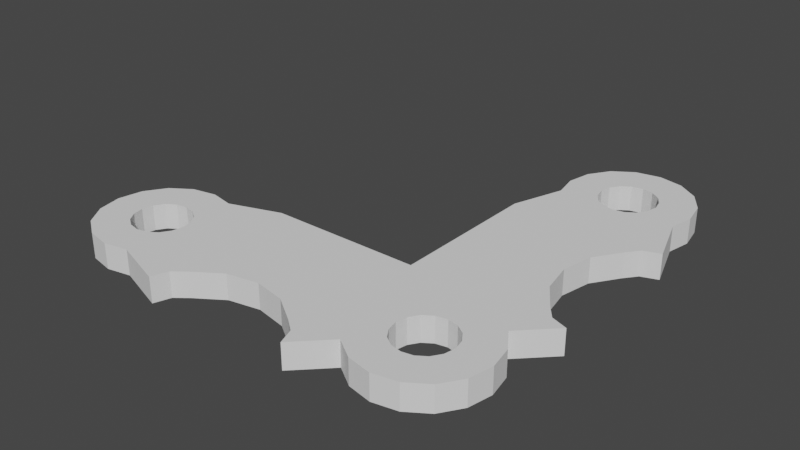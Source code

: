 # Source: DualButtonBracket.blend  (saved by Blender 2.90.8; exported with 4.5.12 LTS)
import bpy
from mathutils import Matrix  # noqa: F401  (used for matrix-valued properties, if any)

bpy.ops.wm.read_factory_settings(use_empty=True)
scene = bpy.context.scene
scene.name = 'Scene'

# ---- collections
col_collection = bpy.data.collections.new('Collection'); scene.collection.children.link(col_collection)

# ---- world
world_world = bpy.data.worlds.new('World'); scene.world = world_world
world_world.use_nodes = True; world_world.node_tree.nodes.clear()
_N = world_world.node_tree.nodes; _L = world_world.node_tree.links
n0 = _N.new('ShaderNodeOutputWorld'); n0.name = 'World Output'; n0.location = (300, 300)
n1 = _N.new('ShaderNodeBackground'); n1.name = 'Background'; n1.location = (10, 300)
n1.inputs[0].default_value = (0.05088, 0.05088, 0.05088, 1.0)
_L.new(n1.outputs[0], n0.inputs[0])
n0.is_active_output = True
world_world.color = (0.05088, 0.05088, 0.05088)
world_world.use_sun_shadow = False
world_world.sun_shadow_jitter_overblur = 0.0

# ---- meshes
me_plane = bpy.data.meshes.new('Plane')
me_plane.from_pydata([(-1.845, 0.6, 0.0), (-1.845, -0.6, 0.0), (-0.6454, 0.6, 0.0), (-0.6454, -0.6, 0.0), (-1.245, 0.7, 0.0), (-1.054, 0.7381, 0.0), (-0.8919, 0.8464, 0.0), (-0.7835, 1.009, 0.0), (-0.7454, 1.2, 0.0), (-0.7835, 1.391, 0.0), (-0.8919, 1.554, 0.0), (-1.054, 1.662, 0.0), (-1.245, 1.7, 0.0), (-1.437, 1.662, 0.0), (-1.599, 1.554, 0.0), (-1.707, 1.391, 0.0), (-1.745, 1.2, 0.0), (-1.707, 1.009, 0.0), (-1.599, 0.8464, 0.0), (-1.437, 0.7381, 0.0), (-1.245, -1.7, 0.0), (-1.054, -1.662, 0.0), (-0.8919, -1.554, 0.0), (-0.7835, -1.391, 0.0), (-0.7454, -1.2, 0.0), (-0.7835, -1.009, 0.0), (-0.8919, -0.8464, 0.0), (-1.054, -0.7381, 0.0), (-1.245, -0.7, 0.0), (-1.437, -0.7381, 0.0), (-1.599, -0.8464, 0.0), (-1.707, -1.009, 0.0), (-1.745, -1.2, 0.0), (-1.707, -1.391, 0.0), (-1.599, -1.554, 0.0), (-1.437, -1.662, 0.0), (-1.345, 0.6, 0.0), (-1.345, -0.6, 0.0), (-1.495, 0.6, 0.0), (-1.495, -0.6, 0.0), (-1.195, -0.6, 0.0), (-1.195, 0.6, 0.0), (-0.775, 0.5543, 0.0), (-0.8516, 0.4582, 0.0), (-0.9921, 0.248, 0.0), (-1.041, -5.504e-08, 0.0), (-0.9921, -0.248, 0.0), (-0.8516, -0.4582, 0.0), (-0.775, -0.5543, 0.0), (-1.245, -1.425, 0.0), (-1.159, -1.408, 0.0), (-1.086, -1.359, 0.0), (-1.038, -1.286, 0.0), (-1.02, -1.2, 0.0), (-1.038, -1.114, 0.0), (-1.086, -1.041, 0.0), (-1.159, -0.9921, 0.0), (-1.245, -0.975, 0.0), (-1.332, -0.9921, 0.0), (-1.405, -1.041, 0.0), (-1.453, -1.114, 0.0), (-1.47, -1.2, 0.0), (-1.453, -1.286, 0.0), (-1.405, -1.359, 0.0), (-1.332, -1.408, 0.0), (-1.245, 0.975, 0.0), (-1.159, 0.9921, 0.0), (-1.086, 1.041, 0.0), (-1.038, 1.114, 0.0), (-1.02, 1.2, 0.0), (-1.038, 1.286, 0.0), (-1.086, 1.359, 0.0), (-1.159, 1.408, 0.0), (-1.245, 1.425, 0.0), (-1.332, 1.408, 0.0), (-1.405, 1.359, 0.0), (-1.453, 1.286, 0.0), (-1.47, 1.2, 0.0), (-1.453, 1.114, 0.0), (-1.405, 1.041, 0.0), (-1.332, 0.9921, 0.0), (-3.645, -1.7, 0.0), (-3.454, -1.662, 0.0), (-3.292, -1.554, 0.0), (-3.183, -1.391, 0.0), (-3.145, -1.2, 0.0), (-3.183, -1.009, 0.0), (-3.292, -0.8464, 0.0), (-3.454, -0.7381, 0.0), (-3.645, -0.7, 0.0), (-3.837, -0.7381, 0.0), (-3.999, -0.8464, 0.0), (-4.107, -1.009, 0.0), (-4.145, -1.2, 0.0), (-4.107, -1.391, 0.0), (-3.999, -1.554, 0.0), (-3.837, -1.662, 0.0), (-3.645, -1.425, 0.0), (-3.559, -1.408, 0.0), (-3.486, -1.359, 0.0), (-3.438, -1.286, 0.0), (-3.42, -1.2, 0.0), (-3.438, -1.114, 0.0), (-3.486, -1.041, 0.0), (-3.559, -0.9921, 0.0), (-3.645, -0.975, 0.0), (-3.732, -0.9921, 0.0), (-3.805, -1.041, 0.0), (-3.853, -1.114, 0.0), (-3.87, -1.2, 0.0), (-3.853, -1.286, 0.0), (-3.805, -1.359, 0.0), (-3.732, -1.408, 0.0), (-3.045, -0.6, 0.0), (-1.845, -1.8, 0.0), (-3.045, -1.8, 0.0), (-1.845, -1.1, 0.0), (-3.045, -1.1, 0.0), (-1.845, -0.95, 0.0), (-3.045, -0.95, 0.0), (-3.045, -1.25, 0.0), (-1.845, -1.25, 0.0), (-1.891, -1.67, 0.0), (-1.987, -1.594, 0.0), (-2.197, -1.453, 0.0), (-2.445, -1.404, 0.0), (-2.693, -1.453, 0.0), (-2.904, -1.594, 0.0), (-3.0, -1.67, 0.0), (-1.845, 0.6, 0.2), (-1.845, -0.6, 0.2), (-0.6454, 0.6, 0.2), (-0.6454, -0.6, 0.2), (-1.245, 0.7, 0.2), (-1.054, 0.7381, 0.2), (-0.8919, 0.8464, 0.2), (-0.7835, 1.009, 0.2), (-0.7454, 1.2, 0.2), (-0.7835, 1.391, 0.2), (-0.8919, 1.554, 0.2), (-1.054, 1.662, 0.2), (-1.245, 1.7, 0.2), (-1.437, 1.662, 0.2), (-1.599, 1.554, 0.2), (-1.707, 1.391, 0.2), (-1.745, 1.2, 0.2), (-1.707, 1.009, 0.2), (-1.599, 0.8464, 0.2), (-1.437, 0.7381, 0.2), (-1.245, -1.7, 0.2), (-1.054, -1.662, 0.2), (-0.8919, -1.554, 0.2), (-0.7835, -1.391, 0.2), (-0.7454, -1.2, 0.2), (-0.7835, -1.009, 0.2), (-0.8919, -0.8464, 0.2), (-1.054, -0.7381, 0.2), (-1.245, -0.7, 0.2), (-1.437, -0.7381, 0.2), (-1.599, -0.8464, 0.2), (-1.707, -1.009, 0.2), (-1.745, -1.2, 0.2), (-1.707, -1.391, 0.2), (-1.599, -1.554, 0.2), (-1.437, -1.662, 0.2), (-1.345, 0.6, 0.2), (-1.345, -0.6, 0.2), (-1.495, 0.6, 0.2), (-1.495, -0.6, 0.2), (-1.195, -0.6, 0.2), (-1.195, 0.6, 0.2), (-0.775, 0.5543, 0.2), (-0.8516, 0.4582, 0.2), (-0.9921, 0.248, 0.2), (-1.041, -5.504e-08, 0.2), (-0.9921, -0.248, 0.2), (-0.8516, -0.4582, 0.2), (-0.775, -0.5543, 0.2), (-1.245, -1.425, 0.2), (-1.159, -1.408, 0.2), (-1.086, -1.359, 0.2), (-1.038, -1.286, 0.2), (-1.02, -1.2, 0.2), (-1.038, -1.114, 0.2), (-1.086, -1.041, 0.2), (-1.159, -0.9921, 0.2), (-1.245, -0.975, 0.2), (-1.332, -0.9921, 0.2), (-1.405, -1.041, 0.2), (-1.453, -1.114, 0.2), (-1.47, -1.2, 0.2), (-1.453, -1.286, 0.2), (-1.405, -1.359, 0.2), (-1.332, -1.408, 0.2), (-1.245, 0.975, 0.2), (-1.159, 0.9921, 0.2), (-1.086, 1.041, 0.2), (-1.038, 1.114, 0.2), (-1.02, 1.2, 0.2), (-1.038, 1.286, 0.2), (-1.086, 1.359, 0.2), (-1.159, 1.408, 0.2), (-1.245, 1.425, 0.2), (-1.332, 1.408, 0.2), (-1.405, 1.359, 0.2), (-1.453, 1.286, 0.2), (-1.47, 1.2, 0.2), (-1.453, 1.114, 0.2), (-1.405, 1.041, 0.2), (-1.332, 0.9921, 0.2), (-3.645, -1.7, 0.2), (-3.454, -1.662, 0.2), (-3.292, -1.554, 0.2), (-3.183, -1.391, 0.2), (-3.145, -1.2, 0.2), (-3.183, -1.009, 0.2), (-3.292, -0.8464, 0.2), (-3.454, -0.7381, 0.2), (-3.645, -0.7, 0.2), (-3.837, -0.7381, 0.2), (-3.999, -0.8464, 0.2), (-4.107, -1.009, 0.2), (-4.145, -1.2, 0.2), (-4.107, -1.391, 0.2), (-3.999, -1.554, 0.2), (-3.837, -1.662, 0.2), (-3.645, -1.425, 0.2), (-3.559, -1.408, 0.2), (-3.486, -1.359, 0.2), (-3.438, -1.286, 0.2), (-3.42, -1.2, 0.2), (-3.438, -1.114, 0.2), (-3.486, -1.041, 0.2), (-3.559, -0.9921, 0.2), (-3.645, -0.975, 0.2), (-3.732, -0.9921, 0.2), (-3.805, -1.041, 0.2), (-3.853, -1.114, 0.2), (-3.87, -1.2, 0.2), (-3.853, -1.286, 0.2), (-3.805, -1.359, 0.2), (-3.732, -1.408, 0.2), (-3.045, -0.6, 0.2), (-1.845, -1.8, 0.2), (-3.045, -1.8, 0.2), (-1.845, -1.1, 0.2), (-3.045, -1.1, 0.2), (-1.845, -0.95, 0.2), (-3.045, -0.95, 0.2), (-3.045, -1.25, 0.2), (-1.845, -1.25, 0.2), (-1.891, -1.67, 0.2), (-1.987, -1.594, 0.2), (-2.197, -1.453, 0.2), (-2.445, -1.404, 0.2), (-2.693, -1.453, 0.2), (-2.904, -1.594, 0.2), (-3.0, -1.67, 0.2)], [], [(38, 39, 37, 36), (0, 1, 39, 38), (36, 37, 40, 41), (2, 6, 5), (27, 26, 3), (27, 40, 37, 28), (28, 37, 39, 29), (4, 36, 41, 5), (19, 38, 36, 4), (29, 39, 1, 30), (0, 38, 19, 18), (3, 48, 47, 46, 45, 44, 43, 42, 2, 41, 40), (35, 64, 49, 20), (34, 63, 64, 35), (33, 62, 63, 34), (32, 33, 62, 61), (31, 32, 61, 60), (30, 31, 60, 59), (29, 30, 59, 58), (28, 29, 58, 57), (27, 28, 57, 56), (26, 27, 56, 55), (25, 26, 55, 54), (24, 25, 54, 53), (23, 24, 53, 52), (22, 23, 52, 51), (21, 22, 51, 50), (20, 21, 50, 49), (16, 17, 78, 77), (15, 16, 77, 76), (14, 15, 76, 75), (13, 14, 75, 74), (12, 13, 74, 73), (11, 12, 73, 72), (10, 11, 72, 71), (9, 10, 71, 70), (8, 9, 70, 69), (7, 8, 69, 68), (6, 7, 68, 67), (5, 6, 67, 66), (4, 5, 66, 65), (19, 4, 65, 80), (18, 19, 80, 79), (17, 18, 79, 78), (2, 5, 41), (40, 27, 3), (96, 112, 97, 81), (95, 111, 112, 96), (94, 110, 111, 95), (93, 94, 110, 109), (92, 93, 109, 108), (91, 92, 108, 107), (90, 91, 107, 106), (89, 90, 106, 105), (88, 89, 105, 104), (87, 88, 104, 103), (86, 87, 103, 102), (85, 86, 102, 101), (84, 85, 101, 100), (83, 84, 100, 99), (82, 83, 99, 98), (81, 82, 98, 97), (118, 119, 117, 116), (119, 118, 1, 113), (116, 117, 120, 121), (115, 128, 127, 126, 125, 124, 123, 122, 114, 121, 120), (31, 30, 1, 118), (31, 118, 116, 32), (32, 116, 121, 33), (121, 114, 33), (33, 34, 114), (84, 83, 115), (115, 120, 84), (84, 120, 117, 85), (85, 117, 119, 86), (86, 119, 113, 87), (87, 113, 88), (18, 17, 0), (83, 82, 115), (6, 2, 7), (167, 165, 166, 168), (129, 167, 168, 130), (165, 170, 169, 166), (131, 134, 135), (156, 132, 155), (156, 157, 166, 169), (157, 158, 168, 166), (133, 134, 170, 165), (148, 133, 165, 167), (158, 159, 130, 168), (129, 147, 148, 167), (132, 169, 170, 131, 171, 172, 173, 174, 175, 176, 177), (164, 149, 178, 193), (163, 164, 193, 192), (162, 163, 192, 191), (161, 190, 191, 162), (160, 189, 190, 161), (159, 188, 189, 160), (158, 187, 188, 159), (157, 186, 187, 158), (156, 185, 186, 157), (155, 184, 185, 156), (154, 183, 184, 155), (153, 182, 183, 154), (152, 181, 182, 153), (151, 180, 181, 152), (150, 179, 180, 151), (149, 178, 179, 150), (145, 206, 207, 146), (144, 205, 206, 145), (143, 204, 205, 144), (142, 203, 204, 143), (141, 202, 203, 142), (140, 201, 202, 141), (139, 200, 201, 140), (138, 199, 200, 139), (137, 198, 199, 138), (136, 197, 198, 137), (135, 196, 197, 136), (134, 195, 196, 135), (133, 194, 195, 134), (148, 209, 194, 133), (147, 208, 209, 148), (146, 207, 208, 147), (131, 170, 134), (169, 132, 156), (225, 210, 226, 241), (224, 225, 241, 240), (223, 224, 240, 239), (222, 238, 239, 223), (221, 237, 238, 222), (220, 236, 237, 221), (219, 235, 236, 220), (218, 234, 235, 219), (217, 233, 234, 218), (216, 232, 233, 217), (215, 231, 232, 216), (214, 230, 231, 215), (213, 229, 230, 214), (212, 228, 229, 213), (211, 227, 228, 212), (210, 226, 227, 211), (247, 245, 246, 248), (248, 242, 130, 247), (245, 250, 249, 246), (244, 249, 250, 243, 251, 252, 253, 254, 255, 256, 257), (160, 247, 130, 159), (160, 161, 245, 247), (161, 162, 250, 245), (250, 162, 243), (162, 243, 163), (213, 244, 212), (244, 213, 249), (213, 214, 246, 249), (214, 215, 248, 246), (215, 216, 242, 248), (216, 217, 242), (147, 129, 146), (212, 244, 211), (135, 136, 131), (108, 109, 238, 237), (88, 113, 242, 217), (42, 43, 172, 171), (109, 110, 239, 238), (0, 17, 146, 129), (43, 44, 173, 172), (111, 110, 239, 240), (115, 82, 211, 244), (44, 45, 174, 173), (112, 111, 240, 241), (7, 2, 131, 136), (45, 46, 175, 174), (97, 112, 241, 226), (46, 47, 176, 175), (8, 7, 136, 137), (47, 48, 177, 176), (9, 8, 137, 138), (2, 42, 171, 131), (10, 9, 138, 139), (48, 3, 132, 177), (11, 10, 139, 140), (49, 50, 179, 178), (12, 11, 140, 141), (50, 51, 180, 179), (13, 12, 141, 142), (51, 52, 181, 180), (14, 13, 142, 143), (52, 53, 182, 181), (15, 14, 143, 144), (53, 54, 183, 182), (16, 15, 144, 145), (54, 55, 184, 183), (17, 16, 145, 146), (55, 56, 185, 184), (56, 57, 186, 185), (57, 58, 187, 186), (58, 59, 188, 187), (21, 20, 149, 150), (59, 60, 189, 188), (22, 21, 150, 151), (60, 61, 190, 189), (23, 22, 151, 152), (61, 62, 191, 190), (24, 23, 152, 153), (63, 62, 191, 192), (113, 1, 130, 242), (25, 24, 153, 154), (3, 26, 155, 132), (64, 63, 192, 193), (26, 25, 154, 155), (49, 64, 193, 178), (82, 81, 210, 211), (65, 66, 195, 194), (66, 67, 196, 195), (67, 68, 197, 196), (68, 69, 198, 197), (69, 70, 199, 198), (70, 71, 200, 199), (71, 72, 201, 200), (89, 88, 217, 218), (72, 73, 202, 201), (34, 35, 164, 163), (90, 89, 218, 219), (73, 74, 203, 202), (122, 123, 252, 251), (35, 20, 149, 164), (91, 90, 219, 220), (74, 75, 204, 203), (123, 124, 253, 252), (92, 91, 220, 221), (75, 76, 205, 204), (124, 125, 254, 253), (93, 92, 221, 222), (76, 77, 206, 205), (125, 126, 255, 254), (94, 93, 222, 223), (77, 78, 207, 206), (126, 127, 256, 255), (94, 95, 224, 223), (78, 79, 208, 207), (127, 128, 257, 256), (95, 96, 225, 224), (79, 80, 209, 208), (114, 122, 251, 243), (96, 81, 210, 225), (80, 65, 194, 209), (128, 115, 244, 257), (97, 98, 227, 226), (98, 99, 228, 227), (99, 100, 229, 228), (100, 101, 230, 229), (101, 102, 231, 230), (114, 34, 163, 243), (102, 103, 232, 231), (103, 104, 233, 232), (104, 105, 234, 233), (105, 106, 235, 234), (106, 107, 236, 235), (107, 108, 237, 236), (1, 0, 129, 130)])
_uv = me_plane.uv_layers.new(name='UVMap')
_uv.uv.foreach_set('vector', [0.2083, 0.3333, 0.2083, 0.6667, 0.1667, 0.6667, 0.1667, 0.3333, 0.3333, 0.3333, 0.3333, 0.6667, 0.2083, 0.6667, 0.2083, 0.3333, 0.1667, 0.3333, 0.1667, 0.6667, 0.125, 0.6667, 0.125, 0.3333, 0.0, 0.0, 0.0, 0.0, 0.0, 0.0, 0.1135, 0.705, 0.0, 0.0, 0.0, 0.6667, 0.1135, 0.705, 0.125, 0.6667, 0.1667, 0.6667, 0.1667, 0.6944, 0.1667, 0.6944, 0.1667, 0.6667, 0.2083, 0.6667, 0.2198, 0.705, 0.1667, 0.3056, 0.1667, 0.3333, 0.125, 0.3333, 0.1135, 0.295, 0.2198, 0.295, 0.2083, 0.3333, 0.1667, 0.3333, 0.1667, 0.3056, 0.2198, 0.705, 0.2083, 0.6667, 0.3333, 0.6667, 0.2649, 0.7351, 0.3333, 0.3333, 0.2083, 0.3333, 0.2198, 0.295, 0.2649, 0.2649, 0.0, 0.6667, 0.0, 0.0, 0.0, 0.0, 0.0, 0.0, 0.0, 0.0, 0.0, 0.0, 0.0, 0.0, 0.0, 0.0, 0.0, 0.3333, 0.125, 0.3333, 0.125, 0.6667, 0.0, 0.0, 0.0, 0.0, 0.0, 0.0, 0.0, 0.0, 0.0, 0.0, 0.0, 0.0, 0.0, 0.0, 0.0, 0.0, 0.0, 0.0, 0.0, 0.0, 0.0, 0.0, 0.0, 0.0, 0.3056, 0.8333, 0.0, 0.0, 0.0, 0.0, 0.0, 0.0, 0.295, 0.7802, 0.3056, 0.8333, 0.0, 0.0, 0.0, 0.0, 0.2649, 0.7351, 0.295, 0.7802, 0.0, 0.0, 0.0, 0.0, 0.2198, 0.705, 0.2649, 0.7351, 0.0, 0.0, 0.0, 0.0, 0.1667, 0.6944, 0.2198, 0.705, 0.0, 0.0, 0.0, 0.0, 0.1135, 0.705, 0.1667, 0.6944, 0.0, 0.0, 0.0, 0.0, 0.0, 0.0, 0.1135, 0.705, 0.0, 0.0, 0.0, 0.0, 0.0, 0.0, 0.0, 0.0, 0.0, 0.0, 0.0, 0.0, 0.0, 0.0, 0.0, 0.0, 0.0, 0.0, 0.0, 0.0, 0.0, 0.0, 0.0, 0.0, 0.0, 0.0, 0.0, 0.0, 0.0, 0.0, 0.0, 0.0, 0.0, 0.0, 0.0, 0.0, 0.0, 0.0, 0.0, 0.0, 0.0, 0.0, 0.0, 0.0, 0.0, 0.0, 0.0, 0.0, 0.0, 0.0, 0.0, 0.0, 0.3056, 0.1667, 0.295, 0.2198, 0.0, 0.0, 0.0, 0.0, 0.295, 0.1135, 0.3056, 0.1667, 0.0, 0.0, 0.0, 0.0, 0.0, 0.0, 0.295, 0.1135, 0.0, 0.0, 0.0, 0.0, 0.0, 0.0, 0.0, 0.0, 0.0, 0.0, 0.0, 0.0, 0.0, 0.0, 0.0, 0.0, 0.0, 0.0, 0.0, 0.0, 0.0, 0.0, 0.0, 0.0, 0.0, 0.0, 0.0, 0.0, 0.0, 0.0, 0.0, 0.0, 0.0, 0.0, 0.0, 0.0, 0.0, 0.0, 0.0, 0.0, 0.0, 0.0, 0.0, 0.0, 0.0, 0.0, 0.0, 0.0, 0.0, 0.0, 0.0, 0.0, 0.0, 0.0, 0.0, 0.0, 0.0, 0.0, 0.0, 0.0, 0.0, 0.0, 0.0, 0.0, 0.0, 0.0, 0.0, 0.0, 0.0, 0.0, 0.0, 0.0, 0.0, 0.0, 0.0, 0.0, 0.1667, 0.3056, 0.0, 0.0, 0.0, 0.0, 0.0, 0.0, 0.2198, 0.295, 0.1667, 0.3056, 0.0, 0.0, 0.0, 0.0, 0.2649, 0.2649, 0.2198, 0.295, 0.0, 0.0, 0.0, 0.0, 0.295, 0.2198, 0.2649, 0.2649, 0.0, 0.0, 0.0, 0.0, 0.0, 0.0, 0.0, 0.0, 0.125, 0.3333, 0.125, 0.6667, 0.1135, 0.705, 0.0, 0.6667, 0.0, 0.0, 0.0, 0.0, 0.0, 0.0, 0.0, 0.0, 0.0, 0.0, 0.0, 0.0, 0.0, 0.0, 0.0, 0.0, 0.0, 0.0, 0.0, 0.0, 0.0, 0.0, 0.0, 0.0, 0.3056, 0.8333, 0.0, 0.0, 0.0, 0.0, 0.0, 0.0, 0.295, 0.7802, 0.3056, 0.8333, 0.0, 0.0, 0.0, 0.0, 0.2649, 0.7351, 0.295, 0.7802, 0.0, 0.0, 0.0, 0.0, 0.2198, 0.705, 0.2649, 0.7351, 0.0, 0.0, 0.0, 0.0, 0.1667, 0.6944, 0.2198, 0.705, 0.0, 0.0, 0.0, 0.0, 0.1135, 0.705, 0.1667, 0.6944, 0.0, 0.0, 0.0, 0.0, 0.0, 0.0, 0.1135, 0.705, 0.0, 0.0, 0.0, 0.0, 0.0, 0.0, 0.0, 0.0, 0.0, 0.0, 0.0, 0.0, 0.0, 0.0, 0.0, 0.0, 0.0, 0.0, 0.0, 0.0, 0.0, 0.0, 0.0, 0.0, 0.0, 0.0, 0.0, 0.0, 0.0, 0.0, 0.0, 0.0, 0.0, 0.0, 0.0, 0.0, 0.0, 0.0, 0.0, 0.0, 0.0, 0.0, 0.0, 0.0, 0.0, 0.0, 0.0, 0.0, 0.0, 0.0, 0.0, 0.0, 0.2083, 0.3333, 0.2083, 0.6667, 0.1667, 0.6667, 0.1667, 0.3333, 0.2083, 0.6667, 0.2083, 0.3333, 0.0, 0.0, 0.0, 0.0, 0.1667, 0.3333, 0.1667, 0.6667, 0.125, 0.6667, 0.125, 0.3333, 0.0, 0.6667, 0.0, 0.0, 0.0, 0.0, 0.0, 0.0, 0.0, 0.0, 0.0, 0.0, 0.0, 0.0, 0.0, 0.0, 0.0, 0.3333, 0.125, 0.3333, 0.125, 0.6667, 0.295, 0.7802, 0.2649, 0.7351, 0.0, 0.0, 0.2083, 0.3333, 0.295, 0.7802, 0.2083, 0.3333, 0.1667, 0.3333, 0.3056, 0.8333, 0.3056, 0.8333, 0.1667, 0.3333, 0.125, 0.3333, 0.0, 0.0, 0.125, 0.3333, 0.0, 0.3333, 0.0, 0.0, 0.0, 0.0, 0.0, 0.0, 0.0, 0.3333, 0.0, 0.0, 0.0, 0.0, 0.0, 0.0, 0.0, 0.0, 0.125, 0.6667, 0.0, 0.0, 0.0, 0.0, 0.125, 0.6667, 0.1667, 0.6667, 0.0, 0.0, 0.0, 0.0, 0.1667, 0.6667, 0.2083, 0.6667, 0.0, 0.0, 0.0, 0.0, 0.2083, 0.6667, 0.0, 0.0, 0.0, 0.0, 0.0, 0.0, 0.0, 0.0, 0.1135, 0.705, 0.2649, 0.2649, 0.295, 0.2198, 0.3333, 0.3333, 0.0, 0.0, 0.0, 0.0, 0.0, 0.0, 0.0, 0.0, 0.0, 0.0, 0.0, 0.0, 0.2083, 0.3333, 0.1667, 0.3333, 0.1667, 0.6667, 0.2083, 0.6667, 0.3333, 0.3333, 0.2083, 0.3333, 0.2083, 0.6667, 0.3333, 0.6667, 0.1667, 0.3333, 0.125, 0.3333, 0.125, 0.6667, 0.1667, 0.6667, 0.0, 0.0, 0.0, 0.0, 0.0, 0.0, 0.1135, 0.705, 0.0, 0.6667, 0.0, 0.0, 0.1135, 0.705, 0.1667, 0.6944, 0.1667, 0.6667, 0.125, 0.6667, 0.1667, 0.6944, 0.2198, 0.705, 0.2083, 0.6667, 0.1667, 0.6667, 0.1667, 0.3056, 0.1135, 0.295, 0.125, 0.3333, 0.1667, 0.3333, 0.2198, 0.295, 0.1667, 0.3056, 0.1667, 0.3333, 0.2083, 0.3333, 0.2198, 0.705, 0.2649, 0.7351, 0.3333, 0.6667, 0.2083, 0.6667, 0.3333, 0.3333, 0.2649, 0.2649, 0.2198, 0.295, 0.2083, 0.3333, 0.0, 0.6667, 0.125, 0.6667, 0.125, 0.3333, 0.0, 0.3333, 0.0, 0.0, 0.0, 0.0, 0.0, 0.0, 0.0, 0.0, 0.0, 0.0, 0.0, 0.0, 0.0, 0.0, 0.0, 0.0, 0.0, 0.0, 0.0, 0.0, 0.0, 0.0, 0.0, 0.0, 0.0, 0.0, 0.0, 0.0, 0.0, 0.0, 0.0, 0.0, 0.0, 0.0, 0.0, 0.0, 0.0, 0.0, 0.3056, 0.8333, 0.0, 0.0, 0.0, 0.0, 0.0, 0.0, 0.295, 0.7802, 0.0, 0.0, 0.0, 0.0, 0.3056, 0.8333, 0.2649, 0.7351, 0.0, 0.0, 0.0, 0.0, 0.295, 0.7802, 0.2198, 0.705, 0.0, 0.0, 0.0, 0.0, 0.2649, 0.7351, 0.1667, 0.6944, 0.0, 0.0, 0.0, 0.0, 0.2198, 0.705, 0.1135, 0.705, 0.0, 0.0, 0.0, 0.0, 0.1667, 0.6944, 0.0, 0.0, 0.0, 0.0, 0.0, 0.0, 0.1135, 0.705, 0.0, 0.0, 0.0, 0.0, 0.0, 0.0, 0.0, 0.0, 0.0, 0.0, 0.0, 0.0, 0.0, 0.0, 0.0, 0.0, 0.0, 0.0, 0.0, 0.0, 0.0, 0.0, 0.0, 0.0, 0.0, 0.0, 0.0, 0.0, 0.0, 0.0, 0.0, 0.0, 0.0, 0.0, 0.0, 0.0, 0.0, 0.0, 0.0, 0.0, 0.0, 0.0, 0.0, 0.0, 0.0, 0.0, 0.0, 0.0, 0.3056, 0.1667, 0.0, 0.0, 0.0, 0.0, 0.295, 0.2198, 0.295, 0.1135, 0.0, 0.0, 0.0, 0.0, 0.3056, 0.1667, 0.0, 0.0, 0.0, 0.0, 0.0, 0.0, 0.295, 0.1135, 0.0, 0.0, 0.0, 0.0, 0.0, 0.0, 0.0, 0.0, 0.0, 0.0, 0.0, 0.0, 0.0, 0.0, 0.0, 0.0, 0.0, 0.0, 0.0, 0.0, 0.0, 0.0, 0.0, 0.0, 0.0, 0.0, 0.0, 0.0, 0.0, 0.0, 0.0, 0.0, 0.0, 0.0, 0.0, 0.0, 0.0, 0.0, 0.0, 0.0, 0.0, 0.0, 0.0, 0.0, 0.0, 0.0, 0.0, 0.0, 0.0, 0.0, 0.0, 0.0, 0.0, 0.0, 0.0, 0.0, 0.0, 0.0, 0.0, 0.0, 0.0, 0.0, 0.0, 0.0, 0.0, 0.0, 0.0, 0.0, 0.0, 0.0, 0.0, 0.0, 0.1667, 0.3056, 0.0, 0.0, 0.0, 0.0, 0.0, 0.0, 0.2198, 0.295, 0.0, 0.0, 0.0, 0.0, 0.1667, 0.3056, 0.2649, 0.2649, 0.0, 0.0, 0.0, 0.0, 0.2198, 0.295, 0.295, 0.2198, 0.0, 0.0, 0.0, 0.0, 0.2649, 0.2649, 0.0, 0.0, 0.125, 0.3333, 0.0, 0.0, 0.125, 0.6667, 0.0, 0.6667, 0.1135, 0.705, 0.0, 0.0, 0.0, 0.0, 0.0, 0.0, 0.0, 0.0, 0.0, 0.0, 0.0, 0.0, 0.0, 0.0, 0.0, 0.0, 0.0, 0.0, 0.0, 0.0, 0.0, 0.0, 0.0, 0.0, 0.3056, 0.8333, 0.0, 0.0, 0.0, 0.0, 0.0, 0.0, 0.295, 0.7802, 0.0, 0.0, 0.0, 0.0, 0.3056, 0.8333, 0.2649, 0.7351, 0.0, 0.0, 0.0, 0.0, 0.295, 0.7802, 0.2198, 0.705, 0.0, 0.0, 0.0, 0.0, 0.2649, 0.7351, 0.1667, 0.6944, 0.0, 0.0, 0.0, 0.0, 0.2198, 0.705, 0.1135, 0.705, 0.0, 0.0, 0.0, 0.0, 0.1667, 0.6944, 0.0, 0.0, 0.0, 0.0, 0.0, 0.0, 0.1135, 0.705, 0.0, 0.0, 0.0, 0.0, 0.0, 0.0, 0.0, 0.0, 0.0, 0.0, 0.0, 0.0, 0.0, 0.0, 0.0, 0.0, 0.0, 0.0, 0.0, 0.0, 0.0, 0.0, 0.0, 0.0, 0.0, 0.0, 0.0, 0.0, 0.0, 0.0, 0.0, 0.0, 0.0, 0.0, 0.0, 0.0, 0.0, 0.0, 0.0, 0.0, 0.0, 0.0, 0.0, 0.0, 0.0, 0.0, 0.0, 0.0, 0.2083, 0.3333, 0.1667, 0.3333, 0.1667, 0.6667, 0.2083, 0.6667, 0.2083, 0.6667, 0.0, 0.0, 0.0, 0.0, 0.2083, 0.3333, 0.1667, 0.3333, 0.125, 0.3333, 0.125, 0.6667, 0.1667, 0.6667, 0.0, 0.6667, 0.125, 0.6667, 0.125, 0.3333, 0.0, 0.3333, 0.0, 0.0, 0.0, 0.0, 0.0, 0.0, 0.0, 0.0, 0.0, 0.0, 0.0, 0.0, 0.0, 0.0, 0.295, 0.7802, 0.2083, 0.3333, 0.0, 0.0, 0.2649, 0.7351, 0.295, 0.7802, 0.3056, 0.8333, 0.1667, 0.3333, 0.2083, 0.3333, 0.3056, 0.8333, 0.0, 0.0, 0.125, 0.3333, 0.1667, 0.3333, 0.125, 0.3333, 0.0, 0.0, 0.0, 0.3333, 0.0, 0.0, 0.0, 0.3333, 0.0, 0.0, 0.0, 0.0, 0.0, 0.0, 0.0, 0.0, 0.0, 0.0, 0.0, 0.0, 0.125, 0.6667, 0.0, 0.0, 0.0, 0.0, 0.1667, 0.6667, 0.125, 0.6667, 0.0, 0.0, 0.0, 0.0, 0.2083, 0.6667, 0.1667, 0.6667, 0.0, 0.0, 0.0, 0.0, 0.0, 0.0, 0.2083, 0.6667, 0.0, 0.0, 0.1135, 0.705, 0.0, 0.0, 0.2649, 0.2649, 0.3333, 0.3333, 0.295, 0.2198, 0.0, 0.0, 0.0, 0.0, 0.0, 0.0, 0.0, 0.0, 0.0, 0.0, 0.0, 0.0, 0.0, 0.0, 0.0, 0.0, 0.0, 0.0, 0.0, 0.0, 0.1135, 0.705, 0.0, 0.0, 0.0, 0.0, 0.1135, 0.705, 0.0, 0.0, 0.0, 0.0, 0.0, 0.0, 0.0, 0.0, 0.0, 0.0, 0.0, 0.0, 0.0, 0.0, 0.0, 0.0, 0.3333, 0.3333, 0.295, 0.2198, 0.295, 0.2198, 0.3333, 0.3333, 0.0, 0.0, 0.0, 0.0, 0.0, 0.0, 0.0, 0.0, 0.0, 0.0, 0.0, 0.0, 0.0, 0.0, 0.0, 0.0, 0.0, 0.0, 0.0, 0.0, 0.0, 0.0, 0.0, 0.0, 0.0, 0.0, 0.0, 0.0, 0.0, 0.0, 0.0, 0.0, 0.0, 0.0, 0.0, 0.0, 0.0, 0.0, 0.0, 0.0, 0.0, 0.0, 0.0, 0.0, 0.0, 0.0, 0.0, 0.0, 0.0, 0.0, 0.0, 0.0, 0.0, 0.0, 0.0, 0.0, 0.0, 0.0, 0.0, 0.0, 0.0, 0.0, 0.0, 0.0, 0.0, 0.0, 0.0, 0.0, 0.0, 0.0, 0.0, 0.0, 0.0, 0.0, 0.0, 0.0, 0.0, 0.0, 0.0, 0.0, 0.0, 0.0, 0.0, 0.0, 0.0, 0.0, 0.0, 0.0, 0.0, 0.0, 0.0, 0.0, 0.0, 0.0, 0.0, 0.0, 0.0, 0.3333, 0.0, 0.0, 0.0, 0.0, 0.0, 0.3333, 0.0, 0.0, 0.0, 0.0, 0.0, 0.0, 0.0, 0.0, 0.0, 0.0, 0.0, 0.6667, 0.0, 0.6667, 0.0, 0.0, 0.0, 0.0, 0.0, 0.0, 0.0, 0.0, 0.0, 0.0, 0.0, 0.0, 0.0, 0.0, 0.0, 0.0, 0.0, 0.0, 0.0, 0.0, 0.0, 0.0, 0.0, 0.0, 0.0, 0.0, 0.0, 0.0, 0.0, 0.0, 0.0, 0.0, 0.0, 0.0, 0.0, 0.0, 0.0, 0.0, 0.0, 0.0, 0.0, 0.0, 0.0, 0.0, 0.0, 0.0, 0.0, 0.0, 0.0, 0.0, 0.0, 0.0, 0.0, 0.0, 0.0, 0.0, 0.0, 0.0, 0.0, 0.0, 0.0, 0.0, 0.0, 0.0, 0.0, 0.0, 0.295, 0.1135, 0.0, 0.0, 0.0, 0.0, 0.295, 0.1135, 0.0, 0.0, 0.0, 0.0, 0.0, 0.0, 0.0, 0.0, 0.3056, 0.1667, 0.295, 0.1135, 0.295, 0.1135, 0.3056, 0.1667, 0.0, 0.0, 0.0, 0.0, 0.0, 0.0, 0.0, 0.0, 0.295, 0.2198, 0.3056, 0.1667, 0.3056, 0.1667, 0.295, 0.2198, 0.0, 0.0, 0.0, 0.0, 0.0, 0.0, 0.0, 0.0, 0.0, 0.0, 0.0, 0.0, 0.0, 0.0, 0.0, 0.0, 0.0, 0.0, 0.0, 0.0, 0.0, 0.0, 0.0, 0.0, 0.0, 0.0, 0.0, 0.0, 0.0, 0.0, 0.0, 0.0, 0.0, 0.0, 0.0, 0.0, 0.0, 0.0, 0.0, 0.0, 0.0, 0.0, 0.0, 0.0, 0.0, 0.0, 0.0, 0.0, 0.0, 0.0, 0.0, 0.0, 0.0, 0.0, 0.0, 0.0, 0.0, 0.0, 0.0, 0.0, 0.0, 0.0, 0.0, 0.0, 0.0, 0.0, 0.0, 0.0, 0.0, 0.0, 0.0, 0.0, 0.0, 0.0, 0.0, 0.0, 0.0, 0.0, 0.0, 0.0, 0.0, 0.0, 0.0, 0.0, 0.0, 0.0, 0.0, 0.0, 0.0, 0.0, 0.0, 0.0, 0.0, 0.0, 0.0, 0.0, 0.0, 0.0, 0.0, 0.0, 0.0, 0.0, 0.0, 0.0, 0.0, 0.0, 0.0, 0.0, 0.0, 0.0, 0.0, 0.0, 0.0, 0.6667, 0.0, 0.0, 0.0, 0.0, 0.0, 0.6667, 0.0, 0.0, 0.0, 0.0, 0.0, 0.0, 0.0, 0.0, 0.0, 0.0, 0.0, 0.0, 0.0, 0.0, 0.0, 0.0, 0.0, 0.0, 0.0, 0.0, 0.0, 0.0, 0.0, 0.0, 0.0, 0.0, 0.0, 0.0, 0.0, 0.0, 0.0, 0.0, 0.0, 0.0, 0.0, 0.0, 0.0, 0.0, 0.0, 0.0, 0.0, 0.0, 0.0, 0.0, 0.0, 0.0, 0.0, 0.0, 0.0, 0.0, 0.0, 0.0, 0.0, 0.0, 0.0, 0.0, 0.0, 0.0, 0.0, 0.0, 0.0, 0.0, 0.0, 0.0, 0.0, 0.0, 0.0, 0.0, 0.0, 0.0, 0.0, 0.0, 0.0, 0.0, 0.0, 0.0, 0.0, 0.0, 0.0, 0.0, 0.0, 0.0, 0.0, 0.0, 0.0, 0.0, 0.0, 0.0, 0.1667, 0.6944, 0.1135, 0.705, 0.1135, 0.705, 0.1667, 0.6944, 0.0, 0.0, 0.0, 0.0, 0.0, 0.0, 0.0, 0.0, 0.0, 0.0, 0.0, 0.0, 0.0, 0.0, 0.0, 0.0, 0.2198, 0.705, 0.1667, 0.6944, 0.1667, 0.6944, 0.2198, 0.705, 0.0, 0.0, 0.0, 0.0, 0.0, 0.0, 0.0, 0.0, 0.0, 0.0, 0.0, 0.0, 0.0, 0.0, 0.0, 0.0, 0.0, 0.0, 0.0, 0.0, 0.0, 0.0, 0.0, 0.0, 0.2649, 0.7351, 0.2198, 0.705, 0.2198, 0.705, 0.2649, 0.7351, 0.0, 0.0, 0.0, 0.0, 0.0, 0.0, 0.0, 0.0, 0.0, 0.0, 0.0, 0.0, 0.0, 0.0, 0.0, 0.0, 0.295, 0.7802, 0.2649, 0.7351, 0.2649, 0.7351, 0.295, 0.7802, 0.0, 0.0, 0.0, 0.0, 0.0, 0.0, 0.0, 0.0, 0.0, 0.0, 0.0, 0.0, 0.0, 0.0, 0.0, 0.0, 0.3056, 0.8333, 0.295, 0.7802, 0.295, 0.7802, 0.3056, 0.8333, 0.0, 0.0, 0.0, 0.0, 0.0, 0.0, 0.0, 0.0, 0.0, 0.0, 0.0, 0.0, 0.0, 0.0, 0.0, 0.0, 0.0, 0.0, 0.3056, 0.8333, 0.3056, 0.8333, 0.0, 0.0, 0.0, 0.0, 0.0, 0.0, 0.0, 0.0, 0.0, 0.0, 0.0, 0.0, 0.0, 0.0, 0.0, 0.0, 0.0, 0.0, 0.0, 0.0, 0.0, 0.0, 0.0, 0.0, 0.0, 0.0, 0.0, 0.0, 0.0, 0.0, 0.0, 0.0, 0.0, 0.0, 0.0, 0.0, 0.0, 0.0, 0.0, 0.0, 0.0, 0.0, 0.0, 0.0, 0.0, 0.0, 0.0, 0.0, 0.0, 0.0, 0.0, 0.0, 0.0, 0.0, 0.0, 0.0, 0.0, 0.0, 0.0, 0.3333, 0.0, 0.0, 0.0, 0.0, 0.0, 0.3333, 0.0, 0.0, 0.0, 0.0, 0.0, 0.0, 0.0, 0.0, 0.0, 0.0, 0.0, 0.0, 0.0, 0.0, 0.0, 0.0, 0.0, 0.0, 0.0, 0.6667, 0.0, 0.6667, 0.0, 0.0, 0.0, 0.0, 0.0, 0.0, 0.0, 0.0, 0.0, 0.0, 0.0, 0.0, 0.0, 0.0, 0.0, 0.0, 0.0, 0.0, 0.0, 0.0, 0.0, 0.0, 0.0, 0.0, 0.0, 0.0, 0.0, 0.0, 0.0, 0.0, 0.0, 0.0, 0.0, 0.0, 0.0, 0.0, 0.0, 0.0, 0.0, 0.0, 0.0, 0.0, 0.0, 0.3333, 0.0, 0.0, 0.0, 0.0, 0.0, 0.3333, 0.0, 0.0, 0.0, 0.0, 0.0, 0.0, 0.0, 0.0, 0.0, 0.0, 0.0, 0.0, 0.0, 0.0, 0.0, 0.0, 0.0, 0.0, 0.0, 0.0, 0.0, 0.0, 0.0, 0.0, 0.0, 0.0, 0.0, 0.0, 0.0, 0.0, 0.0, 0.0, 0.0, 0.0, 0.0, 0.0, 0.0, 0.0, 0.0, 0.0, 0.0, 0.0, 0.0, 0.0, 0.0, 0.0, 0.0, 0.0, 0.3333, 0.6667, 0.3333, 0.3333, 0.3333, 0.3333, 0.3333, 0.6667])
me_plane.use_remesh_fix_poles = True
me_plane.use_remesh_preserve_attributes = False
me_plane.use_mirror_vertex_groups = False
me_plane.update()

# ---- objects
ob_plane = bpy.data.objects.new('Plane', me_plane)

# ---- transforms, parenting, visibility, modifiers, constraints
ob_plane.location = (0.0, 0.0, 0.0)
ob_plane.lineart.crease_threshold = 0.0

# ---- collection membership
col_collection.objects.link(ob_plane)

# ---- scene / render settings (as saved in the file)
scene.frame_start = 1; scene.frame_end = 250; scene.frame_set(0)
scene.render.engine = 'BLENDER_EEVEE_NEXT'
scene.cycles.use_denoising = False
scene.cycles.samples = 128
scene.cycles.sampling_pattern = 'TABULATED_SOBOL'
scene.cycles.use_adaptive_sampling = False
scene.cycles.use_light_tree = False
scene.view_settings.view_transform = 'Filmic'
bpy.context.view_layer.update()

# ---- added for rendering (the .blend has no active camera and no usable light): camera, sun
cam_auto = bpy.data.cameras.new('AutoCamera')
cam_auto.lens = 50.0
cam_auto.sensor_width = 36.0
cam_auto.clip_end = 1000.0
ob_auto_camera = bpy.data.objects.new('AutoCamera', cam_auto)
scene.collection.objects.link(ob_auto_camera)
ob_auto_camera.location = (2.18796, -5.55004, 3.76669)
ob_auto_camera.rotation_euler = (1.09748, -7.21219e-08, 0.694738)
scene.camera = ob_auto_camera
light_auto_sun = bpy.data.lights.new('AutoSun', 'SUN')
light_auto_sun.energy = 3.0
light_auto_sun.angle = 0.0523599
ob_auto_sun = bpy.data.objects.new('AutoSun', light_auto_sun)
scene.collection.objects.link(ob_auto_sun)
ob_auto_sun.rotation_euler = (0.872665, 0.174533, 0.523599)
bpy.context.view_layer.update()
